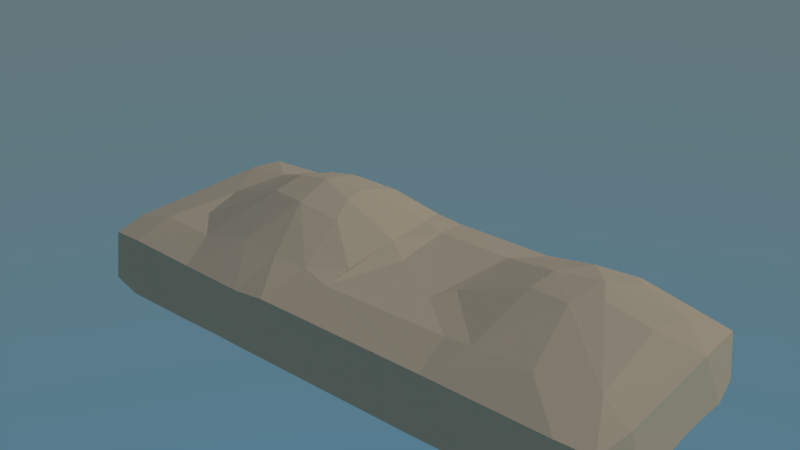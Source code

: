# Source: fishtankV1.blend  (saved by Blender 2.79.0; exported with 4.5.12 LTS)
import bpy
from mathutils import Matrix  # noqa: F401  (used for matrix-valued properties, if any)

bpy.ops.wm.read_factory_settings(use_empty=True)
scene = bpy.context.scene
scene.name = 'Scene'

# ---- collections
col_collection_1 = bpy.data.collections.new('Collection 1'); scene.collection.children.link(col_collection_1)
col_collection_2 = bpy.data.collections.new('Collection 2'); scene.collection.children.link(col_collection_2)
col_collection_2.hide_render = True
col_collection_2.hide_viewport = True

# ---- materials (node trees are filled in below, after node groups)
mat_sand = bpy.data.materials.new('sand')
mat_sand.alpha_threshold = 0.0
mat_sand.roughness = 0.5
mat_material = bpy.data.materials.new('Material')
mat_material.alpha_threshold = 0.0
mat_material.roughness = 0.5
mat_material.line_color = (0.0, 0.0, 0.0, 1.0)

# ---- material node trees
mat_sand.use_nodes = True; mat_sand.node_tree.nodes.clear()
_N = mat_sand.node_tree.nodes; _L = mat_sand.node_tree.links
n0 = _N.new('ShaderNodeOutputMaterial'); n0.name = 'Material Output'; n0.location = (300, 300)
n1 = _N.new('ShaderNodeBsdfDiffuse'); n1.name = 'Diffuse BSDF'; n1.location = (10, 300)
n1.inputs[0].default_value = (0.8, 0.6337, 0.4222, 1.0)
_L.new(n1.outputs[0], n0.inputs[0])
n0.is_active_output = True
mat_material.use_nodes = True; mat_material.node_tree.nodes.clear()
_N = mat_material.node_tree.nodes; _L = mat_material.node_tree.links
n0 = _N.new('ShaderNodeOutputMaterial'); n0.name = 'Material Output'; n0.location = (300, 300)
n1 = _N.new('ShaderNodeBsdfTransparent'); n1.name = 'Transparent BSDF'; n1.location = (10, 300)
n1.inputs[0].default_value = (0.8, 0.8, 0.8, 1.0)
_L.new(n1.outputs[0], n0.inputs[0])
n0.is_active_output = True

# ---- world
world_world = bpy.data.worlds.new('World'); scene.world = world_world
world_world.use_nodes = True; world_world.node_tree.nodes.clear()
_N = world_world.node_tree.nodes; _L = world_world.node_tree.links
n0 = _N.new('ShaderNodeOutputWorld'); n0.name = 'World Output'; n0.location = (300, 300)
n1 = _N.new('ShaderNodeBackground'); n1.name = 'Background'; n1.location = (10, 300)
n2 = _N.new('ShaderNodeTexSky'); n2.name = 'Sky Texture'; n2.location = (-190, 300)
n2.sky_type = 'HOSEK_WILKIE'
n2.sun_elevation = 1.571
_L.new(n1.outputs[0], n0.inputs[0])
_L.new(n2.outputs[0], n1.inputs[0])
n0.is_active_output = True
world_world.color = (0.05088, 0.05088, 0.05088)
world_world.use_sun_shadow = False
world_world.sun_shadow_jitter_overblur = 0.0
world_world.cycles.sampling_method = 'MANUAL'

# ---- lights
light_sun = bpy.data.lights.new('Sun', 'SUN')
light_sun.transmission_factor = 0.0
light_sun.angle = 0.1993
light_sun.energy = 1.0
light_sun.shadow_buffer_clip_start = 0.5
light_sun.shadow_soft_size = 0.1
light_sun.shadow_cascade_max_distance = 1000.0

# ---- meshes
me_plane = bpy.data.meshes.new('Plane')
me_plane.from_pydata([(-7.873, -2.829, 0.0), (7.873, -2.829, 0.0), (-7.873, 2.829, 0.0), (7.87, 2.84, 0.01773), (-2.624, -2.829, 0.01479), (2.624, -2.829, 0.0), (2.622, 2.84, 0.01773), (-2.624, 2.829, 0.3391), (-7.873, 1.697, 0.0), (-7.873, 0.5658, 0.0), (-7.873, -0.5658, 0.0), (-7.873, -1.697, 0.0), (3.674, -2.829, 0.0005199), (4.721, -2.816, 0.021), (5.771, -2.816, 0.021), (6.823, -2.829, 0.0005199), (7.87, -1.686, 0.01773), (7.856, -0.4863, 0.1258), (7.847, 0.6835, 0.1865), (7.856, 1.777, 0.1258), (-3.674, 2.829, 0.4455), (-4.724, 2.829, 0.3391), (-5.773, 2.829, 0.1145), (-6.823, 2.829, 0.0), (-6.823, -2.829, 0.0), (-5.773, -2.829, 0.0), (-4.724, -2.829, 0.01479), (-3.674, -2.829, 0.03906), (-1.575, -2.829, 0.0), (-0.5249, -2.829, 0.0), (0.5249, -2.829, 0.0), (1.575, -2.829, 0.0), (6.802, 2.924, 0.151), (5.736, 3.002, 0.2749), (4.686, 3.002, 0.2749), (3.653, 2.924, 0.151), (1.575, 2.829, 0.0), (0.5249, 2.829, 0.0), (-0.5249, 2.829, 0.0), (-1.575, 2.829, 0.1145), (-2.624, -1.697, 0.3391), (-2.624, -0.5658, 0.7952), (-2.624, 0.5658, 1.012), (-2.624, 1.697, 0.7952), (2.622, -1.686, 0.01773), (2.607, -0.4863, 0.1258), (2.599, 0.6835, 0.1865), (2.607, 1.777, 0.1258), (-1.575, -1.697, 0.1145), (-1.575, -0.5658, 0.3886), (-1.575, 0.5658, 0.5242), (-1.575, 1.697, 0.3886), (-0.5249, -1.697, 0.0), (-0.5249, -0.5658, 0.04856), (-0.5249, 0.5658, 0.09648), (-0.5249, 1.697, 0.04856), (0.5249, -1.697, 0.0), (0.5249, -0.5658, 0.0), (0.5249, 0.5658, 0.0), (0.5249, 1.697, 0.0), (1.575, -1.697, 0.0), (1.575, -0.5658, 0.0), (1.574, 0.5674, 0.002546), (1.575, 1.697, 0.0), (-6.823, -1.697, 0.0), (-6.823, -0.5658, 0.04856), (-6.823, 0.5658, 0.09648), (-6.823, 1.697, 0.04856), (-5.773, -1.697, 0.1145), (-5.773, -0.5658, 0.3886), (-5.773, 0.5658, 0.5242), (-5.773, 1.697, 0.3886), (-4.724, -1.697, 0.3391), (-4.724, -0.5658, 0.7952), (-4.724, 0.5658, 1.012), (-4.724, 1.697, 0.7952), (-3.674, -1.697, 0.4455), (-3.674, -0.5658, 0.9793), (-3.674, 0.5658, 1.245), (-3.674, 1.697, 0.9793), (3.653, -1.602, 0.151), (3.62, -0.315, 0.3971), (3.604, 0.8904, 0.5142), (3.62, 1.948, 0.3971), (4.686, -1.524, 0.2749), (4.64, -0.1788, 0.6129), (4.617, 1.057, 0.7776), (4.64, 2.084, 0.6129), (5.736, -1.524, 0.2749), (5.69, -0.1788, 0.6129), (5.667, 1.057, 0.7776), (5.69, 2.084, 0.6129), (6.802, -1.602, 0.151), (6.769, -0.315, 0.3971), (6.753, 0.8904, 0.5142), (6.769, 1.948, 0.3971), (-7.873, -2.263, 0.0), (7.348, -2.829, 0.0), (7.864, 2.306, 0.068), (-7.348, 2.829, 0.0), (-3.149, -2.829, 0.03187), (2.099, -2.829, 0.0), (3.139, 2.876, 0.07541), (-2.099, 2.829, 0.2292), (-2.624, 2.263, 0.5749), (2.615, 2.306, 0.068), (-7.873, 2.263, 0.0), (-7.873, 1.132, 0.0), (-7.873, -5.96e-08, 0.0), (-7.873, -1.132, 0.0), (3.149, -2.829, 0.0), (4.198, -2.823, 0.009746), (5.245, -2.813, 0.02574), (6.297, -2.823, 0.009746), (7.873, -2.263, 0.0), (7.864, -1.089, 0.068), (7.85, 0.1074, 0.1701), (7.85, 1.239, 0.1701), (-3.149, 2.829, 0.4173), (-4.199, 2.829, 0.4173), (-5.249, 2.829, 0.2292), (-6.298, 2.829, 0.02691), (-7.348, -2.829, 0.0), (-6.298, -2.829, 0.0), (-5.249, -2.829, 0.0007891), (-4.199, -2.829, 0.03187), (-2.099, -2.829, 0.0007891), (-1.05, -2.829, 0.0), (5.96e-08, -2.829, 0.0), (1.05, -2.829, 0.0), (7.338, 2.876, 0.07541), (6.268, 2.97, 0.2234), (5.208, 3.014, 0.2936), (4.168, 2.97, 0.2234), (2.099, 2.829, 0.0), (1.05, 2.829, 0.0), (-5.96e-08, 2.829, 0.0), (-1.05, 2.829, 0.02691), (-2.624, -2.263, 0.136), (-2.624, -1.132, 0.5749), (-2.624, 5.96e-08, 0.9538), (-2.624, 1.132, 0.9538), (2.624, -2.263, 0.0), (2.615, -1.089, 0.068), (2.601, 0.1074, 0.1701), (2.601, 1.239, 0.1701), (-1.575, 2.263, 0.252), (-1.575, -2.263, 0.0186), (-1.575, -1.132, 0.252), (-1.575, 5.96e-08, 0.4879), (-1.575, 1.132, 0.4879), (-0.5249, 2.263, 0.01206), (-0.5249, -2.263, 0.0), (-0.5249, -1.132, 0.01206), (-0.5249, 5.96e-08, 0.08288), (-0.5249, 1.132, 0.08288), (0.5249, 2.263, 0.0), (0.5249, -2.263, 0.0), (0.5249, -1.132, 0.0), (0.5249, 5.96e-08, 0.0), (0.5249, 1.132, 0.0), (1.575, 2.263, 0.0), (1.575, -2.263, 0.0), (1.575, -1.132, 0.0), (1.574, 0.0006829, 0.001082), (1.574, 1.132, 0.001082), (-2.099, -1.697, 0.2292), (-2.099, -0.5658, 0.6027), (-2.099, 0.5658, 0.7804), (-2.099, 1.697, 0.6027), (-1.05, -1.697, 0.02691), (-1.05, -0.5658, 0.191), (-1.05, 0.5658, 0.2831), (-1.05, 1.697, 0.191), (5.96e-08, -1.697, 0.0), (5.96e-08, -0.5658, 0.0), (0.0, 0.5658, 0.003864), (-5.96e-08, 1.697, 0.0), (1.05, -1.697, 0.0), (1.05, -0.5658, 0.0), (1.05, 0.5658, 0.0), (1.05, 1.697, 0.0), (2.099, -1.697, 0.0), (2.095, -0.5456, 0.03199), (2.091, 0.6059, 0.06357), (2.095, 1.718, 0.03199), (-6.823, 2.263, 0.01206), (-6.823, -2.263, 0.0), (-6.823, -1.132, 0.01206), (-6.823, 5.96e-08, 0.08288), (-6.823, 1.132, 0.08288), (-5.773, 2.263, 0.252), (-5.773, -2.263, 0.0186), (-5.773, -1.132, 0.252), (-5.773, 5.96e-08, 0.4879), (-5.773, 1.132, 0.4879), (-4.724, 2.263, 0.5749), (-4.724, -2.263, 0.136), (-4.724, -1.132, 0.5749), (-4.724, 5.96e-08, 0.9538), (-4.724, 1.132, 0.9538), (-3.674, 2.263, 0.7212), (-3.674, -2.263, 0.2017), (-3.674, -1.132, 0.7212), (-3.674, 5.96e-08, 1.17), (-3.674, 1.132, 1.17), (-7.348, -1.697, 0.0), (-7.348, -0.5658, 0.0), (-7.348, 0.5658, 0.003864), (-7.348, 1.697, 0.0), (-6.298, -1.697, 0.02691), (-6.298, -0.5658, 0.191), (-6.298, 0.5658, 0.2831), (-6.298, 1.697, 0.191), (-5.249, -1.697, 0.2292), (-5.249, -0.5658, 0.6027), (-5.249, 0.5658, 0.7804), (-5.249, 1.697, 0.6027), (-4.199, -1.697, 0.4173), (-4.199, -0.5658, 0.9303), (-4.199, 0.5658, 1.18), (-4.199, 1.697, 0.9303), (-3.149, -1.697, 0.4173), (-3.149, -0.5658, 0.9303), (-3.149, 0.5658, 1.18), (-3.149, 1.697, 0.9303), (3.636, 2.438, 0.2774), (3.667, -2.233, 0.04825), (3.636, -0.9564, 0.2774), (3.608, 0.3049, 0.4829), (3.608, 1.436, 0.4829), (4.662, 2.547, 0.4497), (4.707, -2.187, 0.1212), (4.662, -0.8476, 0.4497), (4.623, 0.4624, 0.7325), (4.623, 1.594, 0.7325), (5.712, 2.547, 0.4497), (5.757, -2.187, 0.1212), (5.712, -0.8476, 0.4497), (5.673, 0.4624, 0.7325), (5.673, 1.594, 0.7325), (6.785, 2.438, 0.2774), (6.817, -2.233, 0.04825), (6.785, -0.9564, 0.2774), (6.757, 0.3049, 0.4829), (6.757, 1.436, 0.4829), (3.139, -1.65, 0.07541), (3.114, -0.4041, 0.2561), (3.102, 0.7838, 0.3454), (3.114, 1.859, 0.2561), (4.168, -1.556, 0.2234), (4.127, -0.235, 0.5239), (4.108, 0.9868, 0.6669), (4.127, 2.028, 0.5239), (5.208, -1.512, 0.2936), (5.16, -0.1584, 0.6452), (5.136, 1.084, 0.8203), (5.16, 2.105, 0.6452), (6.268, -1.556, 0.2234), (6.227, -0.235, 0.5239), (6.207, 0.9868, 0.6669), (6.227, 2.028, 0.5239), (7.338, -1.65, 0.07541), (7.313, -0.4041, 0.2561), (7.301, 0.7838, 0.3454), (7.313, 1.859, 0.2561), (7.304, 1.335, 0.3215), (7.304, 0.203, 0.3215), (7.325, -1.027, 0.166), (7.346, -2.255, 0.01226), (6.212, 1.528, 0.6285), (6.212, 0.3968, 0.6285), (6.246, -0.8924, 0.3788), (6.286, -2.206, 0.08964), (5.143, 1.618, 0.7711), (5.143, 0.4869, 0.7711), (5.184, -0.8315, 0.4752), (5.23, -2.179, 0.1329), (4.113, 1.528, 0.6285), (4.113, 0.3968, 0.6285), (4.147, -0.8924, 0.3788), (4.187, -2.206, 0.08964), (3.105, 1.335, 0.3215), (3.105, 0.203, 0.3215), (3.126, -1.027, 0.166), (3.147, -2.255, 0.01226), (6.246, 2.502, 0.3788), (5.184, 2.563, 0.4752), (4.147, 2.502, 0.3788), (3.126, 2.368, 0.166), (-3.149, 1.132, 1.112), (-3.149, 5.96e-08, 1.112), (-3.149, -1.132, 0.6825), (-3.149, -2.263, 0.1839), (-4.199, 1.132, 1.112), (-4.199, 5.96e-08, 1.112), (-4.199, -1.132, 0.6825), (-4.199, -2.263, 0.1839), (-5.249, 1.132, 0.7329), (-5.249, 5.96e-08, 0.7329), (-5.249, -1.132, 0.421), (-5.249, -2.263, 0.07322), (-6.298, 1.132, 0.2581), (-6.298, 5.96e-08, 0.2581), (-6.298, -1.132, 0.1032), (-6.298, -2.263, 0.0), (-7.348, 1.132, 0.001641), (-7.348, 0.0, 0.001641), (-7.348, -1.132, 0.0), (-7.348, -2.263, 0.0), (-4.199, 2.263, 0.6825), (-5.249, 2.263, 0.421), (-6.298, 2.263, 0.1032), (-7.348, 2.263, 0.0), (2.092, 1.166, 0.05461), (2.092, 0.03448, 0.05461), (2.098, -1.127, 0.007945), (2.099, -2.263, 0.0), (1.05, 1.132, 0.0), (1.05, 5.96e-08, 0.0), (1.05, -1.132, 0.0), (1.05, -2.263, 0.0), (-2.98e-08, 1.132, 0.001641), (2.98e-08, 5.96e-08, 0.001641), (5.96e-08, -1.132, 0.0), (5.96e-08, -2.263, 0.0), (-1.05, 1.132, 0.2581), (-1.05, 5.96e-08, 0.2581), (-1.05, -1.132, 0.1032), (-1.05, -2.263, 0.0), (-2.099, 1.132, 0.7329), (-2.099, 5.96e-08, 0.7329), (-2.099, -1.132, 0.421), (-2.099, -2.263, 0.07322), (1.05, 2.263, 0.0), (-5.96e-08, 2.263, 0.0), (-1.05, 2.263, 0.1032), (-2.099, 2.263, 0.421), (2.098, 2.268, 0.007945), (-3.149, 2.263, 0.6825), (7.325, 2.368, 0.166), (-7.873, -2.829, -1.0), (7.873, -2.829, -1.0), (-7.873, 2.829, -1.0), (7.872, 2.833, -0.994), (-2.624, -2.829, -0.9971), (2.624, -2.829, -1.0), (2.623, 2.833, -0.994), (-2.624, 2.829, -0.7431), (-7.873, 1.697, -1.0), (-7.873, 0.5658, -1.0), (-7.873, -0.5658, -1.0), (-7.873, -1.697, -1.0), (3.674, -2.829, -1.0), (4.723, -2.824, -0.9921), (5.772, -2.824, -0.9921), (6.823, -2.829, -1.0), (7.872, -1.694, -0.994), (7.861, -0.5106, -0.9126), (7.854, 0.6529, -0.862), (7.861, 1.753, -0.9126), (-3.674, 2.829, -0.6518), (-4.724, 2.829, -0.7431), (-5.773, 2.829, -0.9286), (-6.823, 2.829, -1.0), (-6.823, -2.829, -1.0), (-5.773, -2.829, -1.0), (-4.724, -2.829, -0.9971), (-3.674, -2.829, -0.9835), (-1.575, -2.829, -1.0), (-0.5249, -2.829, -1.0), (0.5249, -2.829, -1.0), (1.575, -2.829, -1.0), (6.808, 2.897, -0.8918), (5.744, 2.964, -0.7866), (4.695, 2.964, -0.7866), (3.659, 2.897, -0.8918), (1.575, 2.829, -1.0), (0.5249, 2.829, -1.0), (-0.5249, 2.829, -1.0), (-1.575, 2.829, -0.9286), (-7.873, -2.263, -1.0), (7.348, -2.829, -1.0), (7.867, 2.289, -0.9587), (-7.348, 2.829, -1.0), (-3.149, -2.829, -0.988), (2.099, -2.829, -1.0), (3.143, 2.859, -0.9529), (-2.099, 2.829, -0.8357), (-7.873, 2.263, -1.0), (-7.873, 1.132, -1.0), (-7.873, -5.96e-08, -1.0), (-7.873, -1.132, -1.0), (3.149, -2.829, -1.0), (4.199, -2.828, -0.9981), (5.247, -2.822, -0.9891), (6.298, -2.828, -0.9981), (7.873, -2.263, -1.0), (7.867, -1.105, -0.9587), (7.856, 0.07838, -0.8759), (7.856, 1.21, -0.8759), (-3.149, 2.829, -0.6762), (-4.199, 2.829, -0.6762), (-5.249, 2.829, -0.8357), (-6.298, 2.829, -0.9909), (-7.348, -2.829, -1.0), (-6.298, -2.829, -1.0), (-5.249, -2.829, -1.0), (-4.199, -2.829, -0.988), (-2.099, -2.829, -1.0), (-1.05, -2.829, -1.0), (5.96e-08, -2.829, -1.0), (1.05, -2.829, -1.0), (7.342, 2.859, -0.9529), (6.275, 2.936, -0.8308), (5.217, 2.974, -0.7706), (4.176, 2.936, -0.8308), (2.099, 2.829, -1.0), (1.05, 2.829, -1.0), (-5.96e-08, 2.829, -1.0), (-1.05, 2.829, -0.9909)], [], [(340, 98, 3, 130), (339, 104, 7, 118), (338, 105, 6, 134), (337, 146, 39, 103), (336, 151, 38, 137), (335, 156, 37, 136), (334, 161, 36, 135), (333, 147, 48, 166), (332, 148, 49, 167), (331, 149, 50, 168), (330, 150, 51, 169), (329, 152, 52, 170), (328, 153, 53, 171), (327, 154, 54, 172), (326, 155, 55, 173), (325, 157, 56, 174), (324, 158, 57, 175), (323, 159, 58, 176), (322, 160, 59, 177), (321, 162, 60, 178), (320, 163, 61, 179), (319, 164, 62, 180), (318, 165, 63, 181), (317, 142, 44, 182), (316, 143, 45, 183), (315, 144, 46, 184), (314, 145, 47, 185), (313, 186, 23, 99), (312, 191, 22, 121), (311, 196, 21, 120), (310, 201, 20, 119), (309, 187, 64, 206), (308, 188, 65, 207), (307, 189, 66, 208), (306, 190, 67, 209), (305, 192, 68, 210), (304, 193, 69, 211), (303, 194, 70, 212), (302, 195, 71, 213), (301, 197, 72, 214), (300, 198, 73, 215), (299, 199, 74, 216), (298, 200, 75, 217), (297, 202, 76, 218), (296, 203, 77, 219), (295, 204, 78, 220), (294, 205, 79, 221), (293, 138, 40, 222), (292, 139, 41, 223), (291, 140, 42, 224), (290, 141, 43, 225), (289, 226, 35, 102), (288, 231, 34, 133), (287, 236, 33, 132), (286, 241, 32, 131), (285, 227, 80, 246), (284, 228, 81, 247), (283, 229, 82, 248), (282, 230, 83, 249), (281, 232, 84, 250), (280, 233, 85, 251), (279, 234, 86, 252), (278, 235, 87, 253), (277, 237, 88, 254), (276, 238, 89, 255), (275, 239, 90, 256), (274, 240, 91, 257), (273, 242, 92, 258), (272, 243, 93, 259), (271, 244, 94, 260), (270, 245, 95, 261), (269, 114, 16, 262), (268, 115, 17, 263), (267, 116, 18, 264), (266, 117, 19, 265), (245, 266, 265, 95), (94, 264, 266, 245), (264, 18, 117, 266), (244, 267, 264, 94), (93, 263, 267, 244), (263, 17, 116, 267), (243, 268, 263, 93), (92, 262, 268, 243), (262, 16, 115, 268), (242, 269, 262, 92), (15, 97, 269, 242), (97, 1, 114, 269), (240, 270, 261, 91), (90, 260, 270, 240), (260, 94, 245, 270), (239, 271, 260, 90), (89, 259, 271, 239), (259, 93, 244, 271), (238, 272, 259, 89), (88, 258, 272, 238), (258, 92, 243, 272), (237, 273, 258, 88), (14, 113, 273, 237), (113, 15, 242, 273), (235, 274, 257, 87), (86, 256, 274, 235), (256, 90, 240, 274), (234, 275, 256, 86), (85, 255, 275, 234), (255, 89, 239, 275), (233, 276, 255, 85), (84, 254, 276, 233), (254, 88, 238, 276), (232, 277, 254, 84), (13, 112, 277, 232), (112, 14, 237, 277), (230, 278, 253, 83), (82, 252, 278, 230), (252, 86, 235, 278), (229, 279, 252, 82), (81, 251, 279, 229), (251, 85, 234, 279), (228, 280, 251, 81), (80, 250, 280, 228), (250, 84, 233, 280), (227, 281, 250, 80), (12, 111, 281, 227), (111, 13, 232, 281), (145, 282, 249, 47), (46, 248, 282, 145), (248, 82, 230, 282), (144, 283, 248, 46), (45, 247, 283, 144), (247, 81, 229, 283), (143, 284, 247, 45), (44, 246, 284, 143), (246, 80, 228, 284), (142, 285, 246, 44), (5, 110, 285, 142), (110, 12, 227, 285), (236, 286, 131, 33), (91, 261, 286, 236), (261, 95, 241, 286), (231, 287, 132, 34), (87, 257, 287, 231), (257, 91, 236, 287), (226, 288, 133, 35), (83, 253, 288, 226), (253, 87, 231, 288), (105, 289, 102, 6), (47, 249, 289, 105), (249, 83, 226, 289), (205, 290, 225, 79), (78, 224, 290, 205), (224, 42, 141, 290), (204, 291, 224, 78), (77, 223, 291, 204), (223, 41, 140, 291), (203, 292, 223, 77), (76, 222, 292, 203), (222, 40, 139, 292), (202, 293, 222, 76), (27, 100, 293, 202), (100, 4, 138, 293), (200, 294, 221, 75), (74, 220, 294, 200), (220, 78, 205, 294), (199, 295, 220, 74), (73, 219, 295, 199), (219, 77, 204, 295), (198, 296, 219, 73), (72, 218, 296, 198), (218, 76, 203, 296), (197, 297, 218, 72), (26, 125, 297, 197), (125, 27, 202, 297), (195, 298, 217, 71), (70, 216, 298, 195), (216, 74, 200, 298), (194, 299, 216, 70), (69, 215, 299, 194), (215, 73, 199, 299), (193, 300, 215, 69), (68, 214, 300, 193), (214, 72, 198, 300), (192, 301, 214, 68), (25, 124, 301, 192), (124, 26, 197, 301), (190, 302, 213, 67), (66, 212, 302, 190), (212, 70, 195, 302), (189, 303, 212, 66), (65, 211, 303, 189), (211, 69, 194, 303), (188, 304, 211, 65), (64, 210, 304, 188), (210, 68, 193, 304), (187, 305, 210, 64), (24, 123, 305, 187), (123, 25, 192, 305), (107, 306, 209, 8), (9, 208, 306, 107), (208, 66, 190, 306), (108, 307, 208, 9), (10, 207, 307, 108), (207, 65, 189, 307), (109, 308, 207, 10), (11, 206, 308, 109), (206, 64, 188, 308), (96, 309, 206, 11), (0, 122, 309, 96), (122, 24, 187, 309), (196, 310, 119, 21), (75, 221, 310, 196), (221, 79, 201, 310), (191, 311, 120, 22), (71, 217, 311, 191), (217, 75, 196, 311), (186, 312, 121, 23), (67, 213, 312, 186), (213, 71, 191, 312), (106, 313, 99, 2), (8, 209, 313, 106), (209, 67, 186, 313), (165, 314, 185, 63), (62, 184, 314, 165), (184, 46, 145, 314), (164, 315, 184, 62), (61, 183, 315, 164), (183, 45, 144, 315), (163, 316, 183, 61), (60, 182, 316, 163), (182, 44, 143, 316), (162, 317, 182, 60), (31, 101, 317, 162), (101, 5, 142, 317), (160, 318, 181, 59), (58, 180, 318, 160), (180, 62, 165, 318), (159, 319, 180, 58), (57, 179, 319, 159), (179, 61, 164, 319), (158, 320, 179, 57), (56, 178, 320, 158), (178, 60, 163, 320), (157, 321, 178, 56), (30, 129, 321, 157), (129, 31, 162, 321), (155, 322, 177, 55), (54, 176, 322, 155), (176, 58, 160, 322), (154, 323, 176, 54), (53, 175, 323, 154), (175, 57, 159, 323), (153, 324, 175, 53), (52, 174, 324, 153), (174, 56, 158, 324), (152, 325, 174, 52), (29, 128, 325, 152), (128, 30, 157, 325), (150, 326, 173, 51), (50, 172, 326, 150), (172, 54, 155, 326), (149, 327, 172, 50), (49, 171, 327, 149), (171, 53, 154, 327), (148, 328, 171, 49), (48, 170, 328, 148), (170, 52, 153, 328), (147, 329, 170, 48), (28, 127, 329, 147), (127, 29, 152, 329), (141, 330, 169, 43), (42, 168, 330, 141), (168, 50, 150, 330), (140, 331, 168, 42), (41, 167, 331, 140), (167, 49, 149, 331), (139, 332, 167, 41), (40, 166, 332, 139), (166, 48, 148, 332), (138, 333, 166, 40), (4, 126, 333, 138), (126, 28, 147, 333), (156, 334, 135, 37), (59, 181, 334, 156), (181, 63, 161, 334), (151, 335, 136, 38), (55, 177, 335, 151), (177, 59, 156, 335), (146, 336, 137, 39), (51, 173, 336, 146), (173, 55, 151, 336), (104, 337, 103, 7), (43, 169, 337, 104), (169, 51, 146, 337), (161, 338, 134, 36), (63, 185, 338, 161), (185, 47, 105, 338), (201, 339, 118, 20), (79, 225, 339, 201), (225, 43, 104, 339), (241, 340, 130, 32), (95, 265, 340, 241), (265, 19, 98, 340), (113, 14, 355, 396), (28, 126, 409, 369), (4, 100, 385, 345), (114, 1, 342, 397), (29, 127, 410, 370), (5, 101, 386, 346), (115, 16, 357, 398), (30, 128, 411, 371), (6, 102, 387, 347), (116, 17, 358, 399), (31, 129, 412, 372), (7, 103, 388, 348), (117, 18, 359, 400), (32, 130, 413, 373), (118, 7, 348, 401), (33, 131, 414, 374), (119, 20, 361, 402), (34, 132, 415, 375), (8, 106, 389, 349), (120, 21, 362, 403), (35, 133, 416, 376), (9, 107, 390, 350), (121, 22, 363, 404), (36, 134, 417, 377), (10, 108, 391, 351), (122, 0, 341, 405), (37, 135, 418, 378), (96, 11, 352, 381), (11, 109, 392, 352), (123, 24, 365, 406), (38, 136, 419, 379), (97, 15, 356, 382), (12, 110, 393, 353), (124, 25, 366, 407), (39, 137, 420, 380), (98, 19, 360, 383), (13, 111, 394, 354), (125, 26, 367, 408), (99, 23, 364, 384), (14, 112, 395, 355), (126, 4, 345, 409), (100, 27, 368, 385), (15, 113, 396, 356), (127, 28, 369, 410), (101, 31, 372, 386), (16, 114, 397, 357), (128, 29, 370, 411), (102, 35, 376, 387), (17, 115, 398, 358), (129, 30, 371, 412), (103, 39, 380, 388), (18, 116, 399, 359), (130, 3, 344, 413), (19, 117, 400, 360), (131, 32, 373, 414), (20, 118, 401, 361), (132, 33, 374, 415), (106, 2, 343, 389), (21, 119, 402, 362), (133, 34, 375, 416), (107, 8, 349, 390), (22, 120, 403, 363), (134, 6, 347, 417), (108, 9, 350, 391), (23, 121, 404, 364), (135, 36, 377, 418), (109, 10, 351, 392), (24, 122, 405, 365), (0, 96, 381, 341), (136, 37, 378, 419), (110, 5, 346, 393), (25, 123, 406, 366), (1, 97, 382, 342), (137, 38, 379, 420), (111, 12, 353, 394), (26, 124, 407, 367), (3, 98, 383, 344), (112, 13, 354, 395), (27, 125, 408, 368), (2, 99, 384, 343)])
me_plane.materials.append(mat_sand)
me_plane.use_remesh_preserve_volume = False
me_plane.use_remesh_preserve_attributes = False
me_plane.use_mirror_vertex_groups = False
me_plane.update()
me_cube_001 = bpy.data.meshes.new('Cube.001')
me_cube_001.from_pydata([(-8.0, -3.0, -0.2), (-7.8, -2.8, 0.2), (-8.0, 3.0, -0.2), (-7.8, 2.8, 0.2), (8.0, -3.0, -0.2), (7.8, -2.8, 0.2), (8.0, 3.0, -0.2), (7.8, 2.8, 0.2), (-8.0, -3.0, 0.2), (-8.0, 3.0, 0.2), (8.0, 3.0, 0.2), (8.0, -3.0, 0.2), (-8.0, -3.0, 7.0), (-8.0, 3.0, 7.0), (8.0, 3.0, 7.0), (8.0, -3.0, 7.0), (-7.8, -2.8, 7.0), (-7.8, 2.8, 7.0), (7.8, 2.8, 7.0), (7.8, -2.8, 7.0)], [], [(0, 8, 9, 2), (2, 9, 10, 6), (6, 10, 11, 4), (4, 11, 8, 0), (2, 6, 4, 0), (7, 3, 1, 5), (9, 8, 12, 13), (3, 7, 18, 17), (5, 1, 16, 19), (11, 10, 14, 15), (16, 17, 13, 12), (17, 18, 14, 13), (18, 19, 15, 14), (19, 16, 12, 15), (8, 11, 15, 12), (10, 9, 13, 14), (7, 5, 19, 18), (1, 3, 17, 16)])
me_cube_001.materials.append(mat_material)
me_cube_001.use_remesh_preserve_volume = False
me_cube_001.use_remesh_preserve_attributes = False
me_cube_001.use_mirror_vertex_groups = False
me_cube_001.update()

# ---- objects
ob_sun = bpy.data.objects.new('Sun', light_sun)
ob_plane = bpy.data.objects.new('Plane', me_plane)
ob_cube = bpy.data.objects.new('Cube', me_cube_001)

# ---- transforms, parenting, visibility, modifiers, constraints
ob_sun.location = (4.798, 8.988, 8.667)
ob_sun.rotation_euler = (-0.6355, 0.4027, -0.3508)
ob_sun.lineart.crease_threshold = 0.0
ob_plane.location = (0.0, 0.0, 1.132)
ob_plane.lineart.crease_threshold = 0.0
_m = ob_plane.modifiers.new('Displace', 'DISPLACE')
_m.strength = 2.0
_m = ob_plane.modifiers.new('Decimate', 'DECIMATE')
_m.ratio = 0.2006
ob_cube.location = (0.0, 0.0, 0.0)
ob_cube.lineart.crease_threshold = 0.0

# ---- collection membership
col_collection_1.objects.link(ob_sun)
col_collection_1.objects.link(ob_plane)
col_collection_2.objects.link(ob_cube)

# ---- scene / render settings (as saved in the file)
scene.frame_start = 1; scene.frame_end = 250; scene.frame_set(1)
scene.render.engine = 'CYCLES'
scene.render.resolution_percentage = 50
scene.render.dither_intensity = 0.0
scene.cycles.use_denoising = False
scene.cycles.samples = 128
scene.cycles.sampling_pattern = 'TABULATED_SOBOL'
scene.cycles.use_adaptive_sampling = False
scene.cycles.use_light_tree = False
scene.cycles.blur_glossy = 0.0
scene.cycles.sample_clamp_indirect = 0.0
scene.view_settings.view_transform = 'Standard'
bpy.context.view_layer.update()

# ---- added for rendering (the .blend has no active camera): camera
cam_auto = bpy.data.cameras.new('AutoCamera')
cam_auto.lens = 50.0
cam_auto.sensor_width = 36.0
cam_auto.clip_end = 1000.0
ob_auto_camera = bpy.data.objects.new('AutoCamera', cam_auto)
scene.collection.objects.link(ob_auto_camera)
ob_auto_camera.location = (17.5797, -21.1275, 17.4509)
ob_auto_camera.rotation_euler = (1.09748, -7.21219e-08, 0.694738)
scene.camera = ob_auto_camera
bpy.context.view_layer.update()
